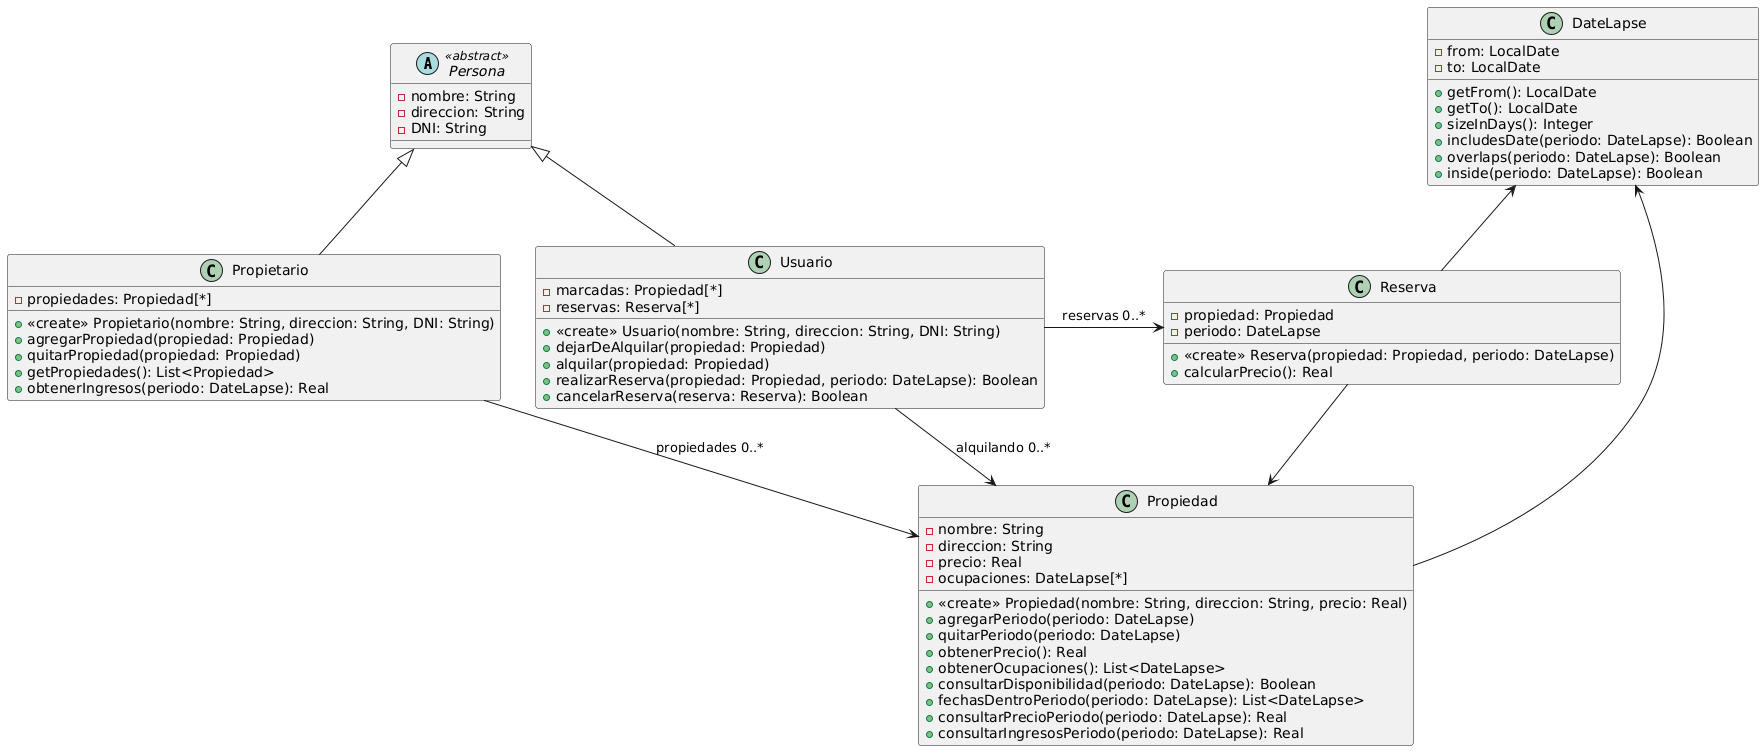

The diagram above was rendered by PlantUML. Its source (embedded in the PNG):
@startuml
abstract class Persona <<abstract>> {
-nombre: String
-direccion: String
-DNI: String
}

class Usuario {
+<<create>> Usuario(nombre: String, direccion: String, DNI: String)
-marcadas: Propiedad[*]
-reservas: Reserva[*]
+dejarDeAlquilar(propiedad: Propiedad)
+alquilar(propiedad: Propiedad)
+realizarReserva(propiedad: Propiedad, periodo: DateLapse): Boolean
+cancelarReserva(reserva: Reserva): Boolean
}

class Reserva {
-propiedad: Propiedad
-periodo: DateLapse
+<<create>> Reserva(propiedad: Propiedad, periodo: DateLapse)
+calcularPrecio(): Real
}

class Propietario {
-propiedades: Propiedad[*]
+<<create>> Propietario(nombre: String, direccion: String, DNI: String)
+agregarPropiedad(propiedad: Propiedad)
+quitarPropiedad(propiedad: Propiedad)
+getPropiedades(): List<Propiedad>
+obtenerIngresos(periodo: DateLapse): Real
}

class Propiedad {
-nombre: String
-direccion: String
-precio: Real
+<<create>> Propiedad(nombre: String, direccion: String, precio: Real)
-ocupaciones: DateLapse[*]
+agregarPeriodo(periodo: DateLapse)
+quitarPeriodo(periodo: DateLapse)
+obtenerPrecio(): Real
+obtenerOcupaciones(): List<DateLapse>
+consultarDisponibilidad(periodo: DateLapse): Boolean
+fechasDentroPeriodo(periodo: DateLapse): List<DateLapse>
+consultarPrecioPeriodo(periodo: DateLapse): Real
+consultarIngresosPeriodo(periodo: DateLapse): Real
}

class DateLapse {
-from: LocalDate
-to: LocalDate
+getFrom(): LocalDate
+getTo(): LocalDate
+sizeInDays(): Integer
+includesDate(periodo: DateLapse): Boolean
+overlaps(periodo: DateLapse): Boolean
+inside(periodo: DateLapse): Boolean
}

Persona <|-- Usuario
Persona <|-- Propietario

Usuario -right-> Reserva: reservas 0..*
Usuario --> Propiedad: alquilando 0..*
Reserva --> Propiedad
Propietario --> Propiedad: propiedades 0..*

DateLapse <-- Reserva
DateLapse <-- Propiedad
@enduml